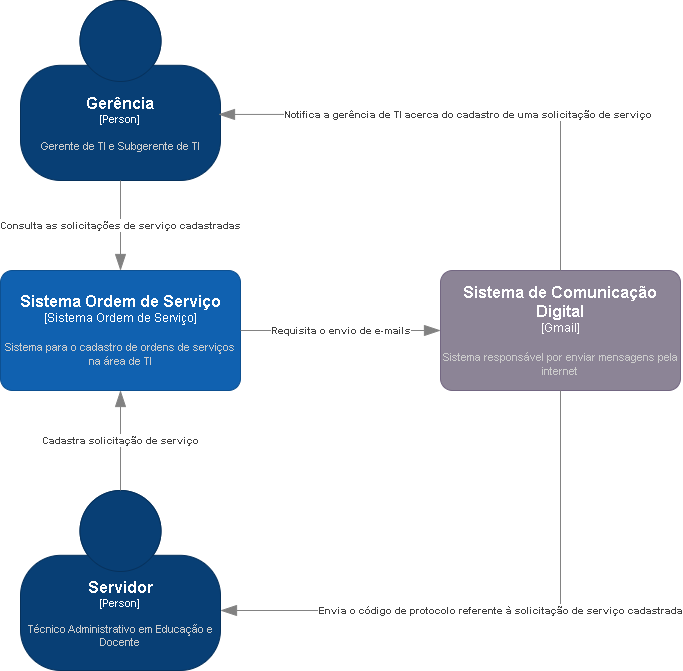

The diagram above was exported from draw.io. Its source (the exported page's mxGraphModel, read from the mxfile embedded in the PNG):
<mxGraphModel dx="1098" dy="828" grid="1" gridSize="10" guides="1" tooltips="1" connect="1" arrows="1" fold="1" page="1" pageScale="1" pageWidth="827" pageHeight="1169" math="0" shadow="0">
  <root>
    <mxCell id="0" />
    <mxCell id="1" parent="0" />
    <object placeholders="1" c4Name="Gerência" c4Type="Person" c4Description="Gerente de TI e Subgerente de TI" label="&lt;font style=&quot;font-size: 16px&quot;&gt;&lt;b&gt;%c4Name%&lt;/b&gt;&lt;/font&gt;&lt;div&gt;[%c4Type%]&lt;/div&gt;&lt;br&gt;&lt;div&gt;&lt;font style=&quot;font-size: 11px&quot;&gt;&lt;font color=&quot;#cccccc&quot;&gt;%c4Description%&lt;/font&gt;&lt;/div&gt;" id="0PCF98sf9Mlrs2fPqPyZ-1">
      <mxCell style="html=1;fontSize=11;dashed=0;whiteSpace=wrap;fillColor=#083F75;strokeColor=#06315C;fontColor=#ffffff;shape=mxgraph.c4.person2;align=center;metaEdit=1;points=[[0.5,0,0],[1,0.5,0],[1,0.75,0],[0.75,1,0],[0.5,1,0],[0.25,1,0],[0,0.75,0],[0,0.5,0]];resizable=0;" parent="1" vertex="1">
        <mxGeometry x="110" y="100" width="200" height="180" as="geometry" />
      </mxCell>
    </object>
    <object placeholders="1" c4Name="Servidor" c4Type="Person" c4Description="Técnico Administrativo em Educação e Docente" label="&lt;font style=&quot;font-size: 16px&quot;&gt;&lt;b&gt;%c4Name%&lt;/b&gt;&lt;/font&gt;&lt;div&gt;[%c4Type%]&lt;/div&gt;&lt;br&gt;&lt;div&gt;&lt;font style=&quot;font-size: 11px&quot;&gt;&lt;font color=&quot;#cccccc&quot;&gt;%c4Description%&lt;/font&gt;&lt;/div&gt;" id="0PCF98sf9Mlrs2fPqPyZ-2">
      <mxCell style="html=1;fontSize=11;dashed=0;whiteSpace=wrap;fillColor=#083F75;strokeColor=#06315C;fontColor=#ffffff;shape=mxgraph.c4.person2;align=center;metaEdit=1;points=[[0.5,0,0],[1,0.5,0],[1,0.75,0],[0.75,1,0],[0.5,1,0],[0.25,1,0],[0,0.75,0],[0,0.5,0]];resizable=0;" parent="1" vertex="1">
        <mxGeometry x="110" y="590" width="200" height="180" as="geometry" />
      </mxCell>
    </object>
    <object placeholders="1" c4Name="Sistema Ordem de Serviço" c4Type="Sistema Ordem de Serviço" c4Description="Sistema para o cadastro de ordens de serviços na área de TI" label="&lt;font style=&quot;font-size: 16px&quot;&gt;&lt;b&gt;%c4Name%&lt;/b&gt;&lt;/font&gt;&lt;div&gt;[%c4Type%]&lt;/div&gt;&lt;br&gt;&lt;div&gt;&lt;font style=&quot;font-size: 11px&quot;&gt;&lt;font color=&quot;#cccccc&quot;&gt;%c4Description%&lt;/font&gt;&lt;/div&gt;" id="0PCF98sf9Mlrs2fPqPyZ-3">
      <mxCell style="rounded=1;whiteSpace=wrap;html=1;labelBackgroundColor=none;fillColor=#1061B0;fontColor=#ffffff;align=center;arcSize=10;strokeColor=#0D5091;metaEdit=1;resizable=0;points=[[0.25,0,0],[0.5,0,0],[0.75,0,0],[1,0.25,0],[1,0.5,0],[1,0.75,0],[0.75,1,0],[0.5,1,0],[0.25,1,0],[0,0.75,0],[0,0.5,0],[0,0.25,0]];" parent="1" vertex="1">
        <mxGeometry x="90" y="370" width="240" height="120" as="geometry" />
      </mxCell>
    </object>
    <object placeholders="1" c4Name="Sistema de Comunicação Digital" c4Type="Gmail" c4Description="Sistema responsável por enviar mensagens pela internet" label="&lt;font style=&quot;font-size: 16px&quot;&gt;&lt;b&gt;%c4Name%&lt;/b&gt;&lt;/font&gt;&lt;div&gt;[%c4Type%]&lt;/div&gt;&lt;br&gt;&lt;div&gt;&lt;font style=&quot;font-size: 11px&quot;&gt;&lt;font color=&quot;#cccccc&quot;&gt;%c4Description%&lt;/font&gt;&lt;/div&gt;" id="0PCF98sf9Mlrs2fPqPyZ-4">
      <mxCell style="rounded=1;whiteSpace=wrap;html=1;labelBackgroundColor=none;fillColor=#8C8496;fontColor=#ffffff;align=center;arcSize=10;strokeColor=#736782;metaEdit=1;resizable=0;points=[[0.25,0,0],[0.5,0,0],[0.75,0,0],[1,0.25,0],[1,0.5,0],[1,0.75,0],[0.75,1,0],[0.5,1,0],[0.25,1,0],[0,0.75,0],[0,0.5,0],[0,0.25,0]];" parent="1" vertex="1">
        <mxGeometry x="530" y="370" width="240" height="120" as="geometry" />
      </mxCell>
    </object>
    <object placeholders="1" c4Type="Relationship" c4Description="Consulta as solicitações de serviço cadastradas" label="&lt;div style=&quot;text-align: left&quot;&gt;&lt;div style=&quot;text-align: center&quot;&gt;&lt;b&gt;%c4Description%&lt;/b&gt;&lt;/div&gt;" id="0PCF98sf9Mlrs2fPqPyZ-5">
      <mxCell style="endArrow=blockThin;html=1;fontSize=10;fontColor=#404040;strokeWidth=1;endFill=1;strokeColor=#828282;elbow=vertical;metaEdit=1;endSize=14;startSize=14;jumpStyle=arc;jumpSize=16;rounded=0;edgeStyle=orthogonalEdgeStyle;" parent="1" source="0PCF98sf9Mlrs2fPqPyZ-1" target="0PCF98sf9Mlrs2fPqPyZ-3" edge="1">
        <mxGeometry width="240" relative="1" as="geometry">
          <mxPoint x="360" y="210" as="sourcePoint" />
          <mxPoint x="600" y="210" as="targetPoint" />
        </mxGeometry>
      </mxCell>
    </object>
    <object placeholders="1" c4Type="Relationship" c4Description="Cadastra solicitação de serviço" label="&lt;div style=&quot;text-align: left&quot;&gt;&lt;div style=&quot;text-align: center&quot;&gt;&lt;b&gt;%c4Description%&lt;/b&gt;&lt;/div&gt;" id="0PCF98sf9Mlrs2fPqPyZ-6">
      <mxCell style="endArrow=blockThin;html=1;fontSize=10;fontColor=#404040;strokeWidth=1;endFill=1;strokeColor=#828282;elbow=vertical;metaEdit=1;endSize=14;startSize=14;jumpStyle=arc;jumpSize=16;rounded=0;edgeStyle=orthogonalEdgeStyle;" parent="1" source="0PCF98sf9Mlrs2fPqPyZ-2" target="0PCF98sf9Mlrs2fPqPyZ-3" edge="1">
        <mxGeometry width="240" relative="1" as="geometry">
          <mxPoint x="80" y="420" as="sourcePoint" />
          <mxPoint x="320" y="420" as="targetPoint" />
        </mxGeometry>
      </mxCell>
    </object>
    <object placeholders="1" c4Type="Relationship" c4Description="Requisita o envio de e-mails" label="&lt;div style=&quot;text-align: left&quot;&gt;&lt;div style=&quot;text-align: center&quot;&gt;&lt;b&gt;%c4Description%&lt;/b&gt;&lt;/div&gt;" id="0PCF98sf9Mlrs2fPqPyZ-8">
      <mxCell style="endArrow=blockThin;html=1;fontSize=10;fontColor=#404040;strokeWidth=1;endFill=1;strokeColor=#828282;elbow=vertical;metaEdit=1;endSize=14;startSize=14;jumpStyle=arc;jumpSize=16;rounded=0;edgeStyle=orthogonalEdgeStyle;" parent="1" source="0PCF98sf9Mlrs2fPqPyZ-3" target="0PCF98sf9Mlrs2fPqPyZ-4" edge="1">
        <mxGeometry width="240" relative="1" as="geometry">
          <mxPoint x="290" y="300" as="sourcePoint" />
          <mxPoint x="530" y="300" as="targetPoint" />
        </mxGeometry>
      </mxCell>
    </object>
    <object placeholders="1" c4Type="Relationship" c4Description="Notifica a gerência de TI acerca do cadastro de uma solicitação de serviço" label="&lt;div style=&quot;text-align: left&quot;&gt;&lt;div style=&quot;text-align: center&quot;&gt;&lt;b&gt;%c4Description%&lt;/b&gt;&lt;/div&gt;" id="0PCF98sf9Mlrs2fPqPyZ-9">
      <mxCell style="endArrow=blockThin;html=1;fontSize=10;fontColor=#404040;strokeWidth=1;endFill=1;strokeColor=#828282;elbow=vertical;metaEdit=1;endSize=14;startSize=14;jumpStyle=arc;jumpSize=16;rounded=0;edgeStyle=orthogonalEdgeStyle;entryX=0.99;entryY=0.633;entryDx=0;entryDy=0;entryPerimeter=0;" parent="1" source="0PCF98sf9Mlrs2fPqPyZ-4" target="0PCF98sf9Mlrs2fPqPyZ-1" edge="1">
        <mxGeometry width="240" relative="1" as="geometry">
          <mxPoint x="290" y="300" as="sourcePoint" />
          <mxPoint x="530" y="300" as="targetPoint" />
          <Array as="points">
            <mxPoint x="650" y="214" />
          </Array>
        </mxGeometry>
      </mxCell>
    </object>
    <object placeholders="1" c4Type="Relationship" c4Description="Envia o código de protocolo referente à solicitação de serviço cadastrada" label="&lt;div style=&quot;text-align: left&quot;&gt;&lt;div style=&quot;text-align: center&quot;&gt;&lt;b&gt;%c4Description%&lt;/b&gt;&lt;/div&gt;" id="0PCF98sf9Mlrs2fPqPyZ-10">
      <mxCell style="endArrow=blockThin;html=1;fontSize=10;fontColor=#404040;strokeWidth=1;endFill=1;strokeColor=#828282;elbow=vertical;metaEdit=1;endSize=14;startSize=14;jumpStyle=arc;jumpSize=16;rounded=0;edgeStyle=orthogonalEdgeStyle;" parent="1" source="0PCF98sf9Mlrs2fPqPyZ-4" target="0PCF98sf9Mlrs2fPqPyZ-2" edge="1">
        <mxGeometry width="240" relative="1" as="geometry">
          <mxPoint x="290" y="600" as="sourcePoint" />
          <mxPoint x="530" y="600" as="targetPoint" />
          <Array as="points">
            <mxPoint x="650" y="710" />
          </Array>
        </mxGeometry>
      </mxCell>
    </object>
  </root>
</mxGraphModel>